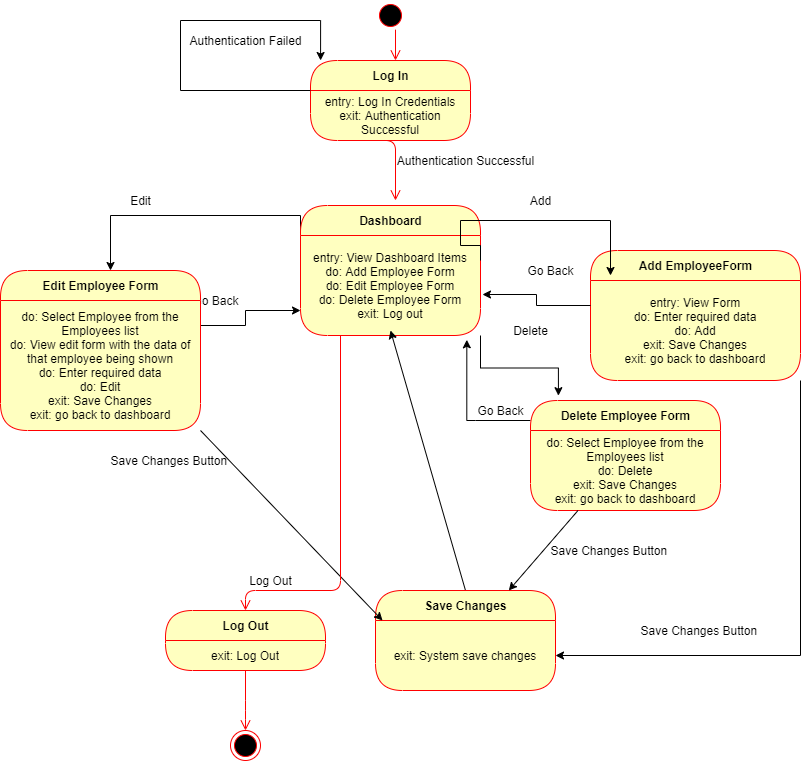

The diagram above was exported from draw.io. Its source (the exported page's mxGraphModel, read from the mxfile embedded in the PNG):
<mxGraphModel dx="868" dy="450" grid="1" gridSize="10" guides="1" tooltips="1" connect="1" arrows="1" fold="1" page="1" pageScale="1" pageWidth="850" pageHeight="1100" math="0" shadow="0">
  <root>
    <mxCell id="0" />
    <mxCell id="1" parent="0" />
    <mxCell id="o9C66beS172XQsC0e0Im-3" value="Authentication Failed" style="text;html=1;align=center;verticalAlign=middle;resizable=0;points=[];autosize=1;strokeColor=none;" parent="1" vertex="1">
      <mxGeometry x="200" y="80" width="130" height="20" as="geometry" />
    </mxCell>
    <mxCell id="o9C66beS172XQsC0e0Im-4" value="Authentication Successful" style="text;html=1;align=center;verticalAlign=middle;resizable=0;points=[];autosize=1;strokeColor=none;" parent="1" vertex="1">
      <mxGeometry x="410" y="200" width="150" height="20" as="geometry" />
    </mxCell>
    <mxCell id="o9C66beS172XQsC0e0Im-5" value="Log In" style="swimlane;html=1;fontStyle=1;align=center;verticalAlign=middle;childLayout=stackLayout;horizontal=1;startSize=30;horizontalStack=0;resizeParent=0;resizeLast=1;container=0;fontColor=#000000;collapsible=0;rounded=1;arcSize=30;strokeColor=#ff0000;fillColor=#ffffc0;swimlaneFillColor=#ffffc0;dropTarget=0;" parent="1" vertex="1">
      <mxGeometry x="330" y="110" width="160" height="80" as="geometry" />
    </mxCell>
    <mxCell id="o9C66beS172XQsC0e0Im-6" value="entry: Log In Credentials&lt;br&gt;exit: Authentication Successful" style="text;html=1;strokeColor=none;fillColor=none;align=center;verticalAlign=middle;spacingLeft=4;spacingRight=4;whiteSpace=wrap;overflow=hidden;rotatable=0;fontColor=#000000;" parent="o9C66beS172XQsC0e0Im-5" vertex="1">
      <mxGeometry y="30" width="160" height="50" as="geometry" />
    </mxCell>
    <mxCell id="o9C66beS172XQsC0e0Im-7" style="edgeStyle=orthogonalEdgeStyle;rounded=0;orthogonalLoop=1;jettySize=auto;html=1;exitX=0;exitY=0;exitDx=0;exitDy=0;entryX=0.063;entryY=0;entryDx=0;entryDy=0;entryPerimeter=0;" parent="o9C66beS172XQsC0e0Im-5" source="o9C66beS172XQsC0e0Im-6" target="o9C66beS172XQsC0e0Im-5" edge="1">
      <mxGeometry relative="1" as="geometry">
        <mxPoint x="-90" y="-80" as="targetPoint" />
        <Array as="points">
          <mxPoint x="-130" y="30" />
          <mxPoint x="-130" y="-40" />
          <mxPoint x="10" y="-40" />
        </Array>
      </mxGeometry>
    </mxCell>
    <mxCell id="o9C66beS172XQsC0e0Im-8" value="" style="edgeStyle=orthogonalEdgeStyle;html=1;verticalAlign=bottom;endArrow=open;endSize=8;strokeColor=#ff0000;entryX=0.5;entryY=0;entryDx=0;entryDy=0;startArrow=none;" parent="1" source="o9C66beS172XQsC0e0Im-9" edge="1">
      <mxGeometry relative="1" as="geometry">
        <mxPoint x="415" y="110" as="targetPoint" />
        <mxPoint x="405" y="50" as="sourcePoint" />
        <Array as="points">
          <mxPoint x="415" y="50" />
        </Array>
      </mxGeometry>
    </mxCell>
    <mxCell id="o9C66beS172XQsC0e0Im-9" value="" style="ellipse;html=1;shape=startState;fillColor=#000000;strokeColor=#ff0000;" parent="1" vertex="1">
      <mxGeometry x="395" y="50" width="30" height="30" as="geometry" />
    </mxCell>
    <mxCell id="o9C66beS172XQsC0e0Im-10" value="" style="edgeStyle=orthogonalEdgeStyle;html=1;verticalAlign=bottom;endArrow=open;endSize=8;strokeColor=#ff0000;" parent="1" edge="1">
      <mxGeometry relative="1" as="geometry">
        <mxPoint x="415" y="250" as="targetPoint" />
        <mxPoint x="395" y="190" as="sourcePoint" />
        <Array as="points">
          <mxPoint x="415" y="190" />
          <mxPoint x="415" y="250" />
        </Array>
      </mxGeometry>
    </mxCell>
    <mxCell id="o9C66beS172XQsC0e0Im-11" style="edgeStyle=orthogonalEdgeStyle;rounded=0;orthogonalLoop=1;jettySize=auto;html=1;exitX=0;exitY=0.25;exitDx=0;exitDy=0;" parent="1" source="o9C66beS172XQsC0e0Im-12" edge="1">
      <mxGeometry relative="1" as="geometry">
        <mxPoint x="130" y="320" as="targetPoint" />
        <Array as="points">
          <mxPoint x="130" y="265" />
          <mxPoint x="130" y="320" />
        </Array>
      </mxGeometry>
    </mxCell>
    <mxCell id="o9C66beS172XQsC0e0Im-12" value="Dashboard" style="swimlane;html=1;fontStyle=1;align=center;verticalAlign=middle;childLayout=stackLayout;horizontal=1;startSize=30;horizontalStack=0;resizeParent=0;resizeLast=1;container=0;fontColor=#000000;collapsible=0;rounded=1;arcSize=30;strokeColor=#ff0000;fillColor=#ffffc0;swimlaneFillColor=#ffffc0;dropTarget=0;" parent="1" vertex="1">
      <mxGeometry x="320" y="255" width="180" height="130" as="geometry" />
    </mxCell>
    <mxCell id="o9C66beS172XQsC0e0Im-13" value="entry: View Dashboard Items&lt;br&gt;do: Add Employee Form&lt;br&gt;do: Edit Employee&amp;nbsp;Form&lt;br&gt;do: Delete Employee&amp;nbsp;Form&lt;br&gt;exit: Log out" style="text;html=1;strokeColor=none;fillColor=none;align=center;verticalAlign=middle;spacingLeft=4;spacingRight=4;whiteSpace=wrap;overflow=hidden;rotatable=0;fontColor=#000000;" parent="o9C66beS172XQsC0e0Im-12" vertex="1">
      <mxGeometry y="30" width="180" height="100" as="geometry" />
    </mxCell>
    <mxCell id="o9C66beS172XQsC0e0Im-14" value="entry: View Dashboard Items&lt;br&gt;do: Edit Supplier Form&lt;br&gt;do: Add Supplier Form&lt;br&gt;do: Delete Supplier Form&lt;br&gt;do: View Supplier List&lt;br&gt;do: Make Purchase&lt;br&gt;" style="text;html=1;strokeColor=none;fillColor=none;align=center;verticalAlign=middle;spacingLeft=4;spacingRight=4;whiteSpace=wrap;overflow=hidden;rotatable=0;fontColor=#000000;" parent="o9C66beS172XQsC0e0Im-12" vertex="1">
      <mxGeometry y="130" width="180" as="geometry" />
    </mxCell>
    <mxCell id="o9C66beS172XQsC0e0Im-16" value="Go Back" style="text;html=1;align=center;verticalAlign=middle;resizable=0;points=[];autosize=1;strokeColor=none;" parent="1" vertex="1">
      <mxGeometry x="205" y="340" width="60" height="20" as="geometry" />
    </mxCell>
    <mxCell id="o9C66beS172XQsC0e0Im-17" value="Edit" style="text;html=1;align=center;verticalAlign=middle;resizable=0;points=[];autosize=1;strokeColor=none;" parent="1" vertex="1">
      <mxGeometry x="140" y="240" width="40" height="20" as="geometry" />
    </mxCell>
    <mxCell id="o9C66beS172XQsC0e0Im-18" value="Add EmployeeForm" style="swimlane;html=1;fontStyle=1;align=center;verticalAlign=middle;childLayout=stackLayout;horizontal=1;startSize=30;horizontalStack=0;resizeParent=0;resizeLast=1;container=0;fontColor=#000000;collapsible=0;rounded=1;arcSize=30;strokeColor=#ff0000;fillColor=#ffffc0;swimlaneFillColor=#ffffc0;dropTarget=0;" parent="1" vertex="1">
      <mxGeometry x="610" y="300" width="210" height="130" as="geometry" />
    </mxCell>
    <mxCell id="o9C66beS172XQsC0e0Im-19" value="entry: View Form&lt;br&gt;do: Enter required data&lt;br&gt;do: Add&lt;br&gt;exit: Save Changes&lt;br&gt;exit: go back to dashboard" style="text;html=1;strokeColor=none;fillColor=none;align=center;verticalAlign=middle;spacingLeft=4;spacingRight=4;whiteSpace=wrap;overflow=hidden;rotatable=0;fontColor=#000000;" parent="o9C66beS172XQsC0e0Im-18" vertex="1">
      <mxGeometry y="30" width="210" height="100" as="geometry" />
    </mxCell>
    <mxCell id="o9C66beS172XQsC0e0Im-20" style="edgeStyle=orthogonalEdgeStyle;rounded=0;orthogonalLoop=1;jettySize=auto;html=1;exitX=1;exitY=0.25;exitDx=0;exitDy=0;" parent="1" source="o9C66beS172XQsC0e0Im-13" edge="1">
      <mxGeometry relative="1" as="geometry">
        <mxPoint x="630" y="325" as="targetPoint" />
        <mxPoint x="810" y="270" as="sourcePoint" />
        <Array as="points">
          <mxPoint x="480" y="295" />
          <mxPoint x="480" y="270" />
          <mxPoint x="630" y="270" />
        </Array>
      </mxGeometry>
    </mxCell>
    <mxCell id="o9C66beS172XQsC0e0Im-21" value="Add" style="text;html=1;align=center;verticalAlign=middle;resizable=0;points=[];autosize=1;strokeColor=none;" parent="1" vertex="1">
      <mxGeometry x="540" y="240" width="40" height="20" as="geometry" />
    </mxCell>
    <mxCell id="o9C66beS172XQsC0e0Im-22" value="Go Back" style="text;html=1;align=center;verticalAlign=middle;resizable=0;points=[];autosize=1;strokeColor=none;" parent="1" vertex="1">
      <mxGeometry x="540" y="310" width="60" height="20" as="geometry" />
    </mxCell>
    <mxCell id="o9C66beS172XQsC0e0Im-23" style="edgeStyle=orthogonalEdgeStyle;rounded=0;orthogonalLoop=1;jettySize=auto;html=1;entryX=0.924;entryY=1.043;entryDx=0;entryDy=0;entryPerimeter=0;" parent="1" source="o9C66beS172XQsC0e0Im-24" target="o9C66beS172XQsC0e0Im-13" edge="1">
      <mxGeometry relative="1" as="geometry">
        <Array as="points">
          <mxPoint x="495" y="470" />
          <mxPoint x="467" y="470" />
        </Array>
      </mxGeometry>
    </mxCell>
    <mxCell id="o9C66beS172XQsC0e0Im-24" value="Delete Employee Form" style="swimlane;html=1;fontStyle=1;align=center;verticalAlign=middle;childLayout=stackLayout;horizontal=1;startSize=30;horizontalStack=0;resizeParent=0;resizeLast=1;container=0;fontColor=#000000;collapsible=0;rounded=1;arcSize=30;strokeColor=#ff0000;fillColor=#ffffc0;swimlaneFillColor=#ffffc0;dropTarget=0;" parent="1" vertex="1">
      <mxGeometry x="550" y="450" width="190" height="110" as="geometry" />
    </mxCell>
    <mxCell id="o9C66beS172XQsC0e0Im-25" value="do: Select Employee&amp;nbsp;from the Employees list&lt;br&gt;do: Delete&lt;br&gt;exit: Save Changes&lt;br&gt;exit: go back to dashboard" style="text;html=1;strokeColor=none;fillColor=none;align=center;verticalAlign=middle;spacingLeft=4;spacingRight=4;whiteSpace=wrap;overflow=hidden;rotatable=0;fontColor=#000000;" parent="o9C66beS172XQsC0e0Im-24" vertex="1">
      <mxGeometry y="30" width="190" height="80" as="geometry" />
    </mxCell>
    <mxCell id="o9C66beS172XQsC0e0Im-26" value="Go Back" style="text;html=1;align=center;verticalAlign=middle;resizable=0;points=[];autosize=1;strokeColor=none;" parent="1" vertex="1">
      <mxGeometry x="490" y="450" width="60" height="20" as="geometry" />
    </mxCell>
    <mxCell id="o9C66beS172XQsC0e0Im-27" style="edgeStyle=elbowEdgeStyle;rounded=0;orthogonalLoop=1;jettySize=auto;html=1;exitX=1;exitY=0.25;exitDx=0;exitDy=0;entryX=0;entryY=0.75;entryDx=0;entryDy=0;" parent="1" target="o9C66beS172XQsC0e0Im-13" edge="1">
      <mxGeometry relative="1" as="geometry">
        <mxPoint x="210" y="375" as="sourcePoint" />
      </mxGeometry>
    </mxCell>
    <mxCell id="o9C66beS172XQsC0e0Im-28" style="edgeStyle=elbowEdgeStyle;rounded=0;orthogonalLoop=1;jettySize=auto;html=1;exitX=0;exitY=0.25;exitDx=0;exitDy=0;entryX=1.011;entryY=0.59;entryDx=0;entryDy=0;entryPerimeter=0;" parent="1" source="o9C66beS172XQsC0e0Im-19" target="o9C66beS172XQsC0e0Im-13" edge="1">
      <mxGeometry relative="1" as="geometry" />
    </mxCell>
    <mxCell id="o9C66beS172XQsC0e0Im-29" value="Log Out" style="swimlane;html=1;fontStyle=1;align=center;verticalAlign=middle;childLayout=stackLayout;horizontal=1;startSize=30;horizontalStack=0;resizeParent=0;resizeLast=1;container=0;fontColor=#000000;collapsible=0;rounded=1;arcSize=30;strokeColor=#ff0000;fillColor=#ffffc0;swimlaneFillColor=#ffffc0;dropTarget=0;" parent="1" vertex="1">
      <mxGeometry x="185" y="660" width="160" height="60" as="geometry" />
    </mxCell>
    <mxCell id="o9C66beS172XQsC0e0Im-30" value="exit: Log Out" style="text;html=1;strokeColor=none;fillColor=none;align=center;verticalAlign=middle;spacingLeft=4;spacingRight=4;whiteSpace=wrap;overflow=hidden;rotatable=0;fontColor=#000000;" parent="o9C66beS172XQsC0e0Im-29" vertex="1">
      <mxGeometry y="30" width="160" height="30" as="geometry" />
    </mxCell>
    <mxCell id="o9C66beS172XQsC0e0Im-31" value="" style="edgeStyle=orthogonalEdgeStyle;html=1;verticalAlign=bottom;endArrow=open;endSize=8;strokeColor=#ff0000;entryX=0.5;entryY=0;entryDx=0;entryDy=0;" parent="1" source="o9C66beS172XQsC0e0Im-29" edge="1" target="o9C66beS172XQsC0e0Im-32">
      <mxGeometry relative="1" as="geometry">
        <mxPoint x="400" y="570" as="targetPoint" />
        <Array as="points">
          <mxPoint x="265" y="760" />
          <mxPoint x="265" y="760" />
        </Array>
      </mxGeometry>
    </mxCell>
    <mxCell id="o9C66beS172XQsC0e0Im-32" value="" style="ellipse;html=1;shape=endState;fillColor=#000000;strokeColor=#ff0000;" parent="1" vertex="1">
      <mxGeometry x="250" y="780" width="30" height="30" as="geometry" />
    </mxCell>
    <mxCell id="o9C66beS172XQsC0e0Im-37" style="edgeStyle=orthogonalEdgeStyle;rounded=0;orthogonalLoop=1;jettySize=auto;html=1;exitX=1;exitY=1;exitDx=0;exitDy=0;entryX=0.147;entryY=-0.044;entryDx=0;entryDy=0;entryPerimeter=0;" parent="1" source="o9C66beS172XQsC0e0Im-13" target="o9C66beS172XQsC0e0Im-24" edge="1">
      <mxGeometry relative="1" as="geometry" />
    </mxCell>
    <mxCell id="o9C66beS172XQsC0e0Im-38" value="Delete" style="text;html=1;align=center;verticalAlign=middle;resizable=0;points=[];autosize=1;strokeColor=none;" parent="1" vertex="1">
      <mxGeometry x="525" y="370" width="50" height="20" as="geometry" />
    </mxCell>
    <mxCell id="o9C66beS172XQsC0e0Im-44" value="Edit Employee Form" style="swimlane;html=1;fontStyle=1;align=center;verticalAlign=middle;childLayout=stackLayout;horizontal=1;startSize=30;horizontalStack=0;resizeParent=0;resizeLast=1;container=0;fontColor=#000000;collapsible=0;rounded=1;arcSize=30;strokeColor=#ff0000;fillColor=#ffffc0;swimlaneFillColor=#ffffc0;dropTarget=0;" parent="1" vertex="1">
      <mxGeometry x="20" y="320" width="200" height="160" as="geometry" />
    </mxCell>
    <mxCell id="o9C66beS172XQsC0e0Im-45" value="do: Select Employee&amp;nbsp;from the Employees list&lt;br&gt;do: View edit form with the data of that employee being shown&lt;br&gt;do: Enter required data&lt;br&gt;do: Edit&lt;br&gt;exit: Save Changes&lt;br&gt;exit: go back to dashboard" style="text;html=1;strokeColor=none;fillColor=none;align=center;verticalAlign=middle;spacingLeft=4;spacingRight=4;whiteSpace=wrap;overflow=hidden;rotatable=0;fontColor=#000000;" parent="o9C66beS172XQsC0e0Im-44" vertex="1">
      <mxGeometry y="30" width="200" height="130" as="geometry" />
    </mxCell>
    <mxCell id="JnG-dPECv3LNdpwcZdiS-12" style="edgeStyle=none;rounded=0;orthogonalLoop=1;jettySize=auto;html=1;exitX=0.5;exitY=0;exitDx=0;exitDy=0;" edge="1" parent="1" source="JnG-dPECv3LNdpwcZdiS-1">
      <mxGeometry relative="1" as="geometry">
        <mxPoint x="410" y="380" as="targetPoint" />
      </mxGeometry>
    </mxCell>
    <mxCell id="JnG-dPECv3LNdpwcZdiS-1" value="Save Changes" style="swimlane;html=1;fontStyle=1;align=center;verticalAlign=middle;childLayout=stackLayout;horizontal=1;startSize=30;horizontalStack=0;resizeParent=0;resizeLast=1;container=0;fontColor=#000000;collapsible=0;rounded=1;arcSize=30;strokeColor=#ff0000;fillColor=#ffffc0;swimlaneFillColor=#ffffc0;dropTarget=0;" vertex="1" parent="1">
      <mxGeometry x="395" y="640" width="180" height="100" as="geometry" />
    </mxCell>
    <mxCell id="JnG-dPECv3LNdpwcZdiS-2" value="exit: System save changes" style="text;html=1;strokeColor=none;fillColor=none;align=center;verticalAlign=middle;spacingLeft=4;spacingRight=4;whiteSpace=wrap;overflow=hidden;rotatable=0;fontColor=#000000;" vertex="1" parent="JnG-dPECv3LNdpwcZdiS-1">
      <mxGeometry y="30" width="180" height="70" as="geometry" />
    </mxCell>
    <mxCell id="JnG-dPECv3LNdpwcZdiS-6" value="Save Changes Button&amp;nbsp;" style="text;html=1;align=center;verticalAlign=middle;resizable=0;points=[];autosize=1;strokeColor=none;" vertex="1" parent="1">
      <mxGeometry x="560" y="590" width="140" height="20" as="geometry" />
    </mxCell>
    <mxCell id="JnG-dPECv3LNdpwcZdiS-7" value="Save Changes Button&amp;nbsp;" style="text;html=1;align=center;verticalAlign=middle;resizable=0;points=[];autosize=1;strokeColor=none;" vertex="1" parent="1">
      <mxGeometry x="120" y="500" width="140" height="20" as="geometry" />
    </mxCell>
    <mxCell id="JnG-dPECv3LNdpwcZdiS-8" value="Save Changes Button&amp;nbsp;" style="text;html=1;align=center;verticalAlign=middle;resizable=0;points=[];autosize=1;strokeColor=none;" vertex="1" parent="1">
      <mxGeometry x="650" y="670" width="140" height="20" as="geometry" />
    </mxCell>
    <mxCell id="JnG-dPECv3LNdpwcZdiS-9" style="edgeStyle=orthogonalEdgeStyle;rounded=0;orthogonalLoop=1;jettySize=auto;html=1;exitX=1;exitY=1;exitDx=0;exitDy=0;entryX=1;entryY=0.5;entryDx=0;entryDy=0;" edge="1" parent="1" source="o9C66beS172XQsC0e0Im-19" target="JnG-dPECv3LNdpwcZdiS-2">
      <mxGeometry relative="1" as="geometry" />
    </mxCell>
    <mxCell id="JnG-dPECv3LNdpwcZdiS-10" style="edgeStyle=none;rounded=0;orthogonalLoop=1;jettySize=auto;html=1;exitX=0.25;exitY=1;exitDx=0;exitDy=0;" edge="1" parent="1" source="o9C66beS172XQsC0e0Im-25" target="JnG-dPECv3LNdpwcZdiS-1">
      <mxGeometry relative="1" as="geometry" />
    </mxCell>
    <mxCell id="JnG-dPECv3LNdpwcZdiS-11" style="edgeStyle=none;rounded=0;orthogonalLoop=1;jettySize=auto;html=1;exitX=1;exitY=1;exitDx=0;exitDy=0;entryX=0.039;entryY=0;entryDx=0;entryDy=0;entryPerimeter=0;" edge="1" parent="1" source="o9C66beS172XQsC0e0Im-45" target="JnG-dPECv3LNdpwcZdiS-2">
      <mxGeometry relative="1" as="geometry" />
    </mxCell>
    <mxCell id="JnG-dPECv3LNdpwcZdiS-15" value="" style="edgeStyle=orthogonalEdgeStyle;html=1;verticalAlign=bottom;endArrow=open;endSize=8;strokeColor=#ff0000;" edge="1" parent="1" target="o9C66beS172XQsC0e0Im-29">
      <mxGeometry relative="1" as="geometry">
        <mxPoint x="360" y="445" as="targetPoint" />
        <mxPoint x="360" y="385" as="sourcePoint" />
        <Array as="points">
          <mxPoint x="360" y="640" />
          <mxPoint x="265" y="640" />
        </Array>
      </mxGeometry>
    </mxCell>
    <mxCell id="JnG-dPECv3LNdpwcZdiS-16" value="Log Out" style="text;html=1;align=center;verticalAlign=middle;resizable=0;points=[];autosize=1;strokeColor=none;" vertex="1" parent="1">
      <mxGeometry x="260" y="620" width="60" height="20" as="geometry" />
    </mxCell>
  </root>
</mxGraphModel>